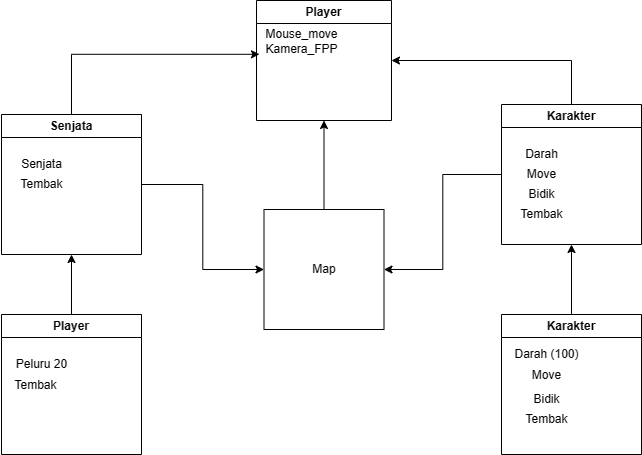

The diagram above was exported from draw.io. Its source (the exported page's mxGraphModel, read from the mxfile embedded in the PNG):
<mxGraphModel dx="1050" dy="541" grid="1" gridSize="10" guides="1" tooltips="1" connect="1" arrows="1" fold="1" page="1" pageScale="1" pageWidth="850" pageHeight="1100" math="0" shadow="0">
  <root>
    <mxCell id="0" />
    <mxCell id="1" parent="0" />
    <mxCell id="rMvML1N_5nOncpgSC7A4-1" value="Player" style="swimlane;whiteSpace=wrap;html=1;" vertex="1" parent="1">
      <mxGeometry x="355" y="36" width="135" height="120" as="geometry" />
    </mxCell>
    <mxCell id="rMvML1N_5nOncpgSC7A4-2" value="Mouse_move" style="text;html=1;align=center;verticalAlign=middle;resizable=0;points=[];autosize=1;strokeColor=none;fillColor=none;" vertex="1" parent="1">
      <mxGeometry x="350" y="55" width="100" height="30" as="geometry" />
    </mxCell>
    <mxCell id="rMvML1N_5nOncpgSC7A4-3" value="Kamera_FPP" style="text;html=1;align=center;verticalAlign=middle;resizable=0;points=[];autosize=1;strokeColor=none;fillColor=none;" vertex="1" parent="1">
      <mxGeometry x="350" y="70" width="100" height="30" as="geometry" />
    </mxCell>
    <mxCell id="rMvML1N_5nOncpgSC7A4-29" style="edgeStyle=orthogonalEdgeStyle;rounded=0;orthogonalLoop=1;jettySize=auto;html=1;exitX=0.5;exitY=0;exitDx=0;exitDy=0;entryX=0.5;entryY=1;entryDx=0;entryDy=0;" edge="1" parent="1" source="rMvML1N_5nOncpgSC7A4-4" target="rMvML1N_5nOncpgSC7A4-1">
      <mxGeometry relative="1" as="geometry" />
    </mxCell>
    <mxCell id="rMvML1N_5nOncpgSC7A4-4" value="Map" style="whiteSpace=wrap;html=1;aspect=fixed;" vertex="1" parent="1">
      <mxGeometry x="362.5" y="245" width="120" height="120" as="geometry" />
    </mxCell>
    <mxCell id="rMvML1N_5nOncpgSC7A4-23" style="edgeStyle=orthogonalEdgeStyle;rounded=0;orthogonalLoop=1;jettySize=auto;html=1;exitX=0.5;exitY=0;exitDx=0;exitDy=0;entryX=1;entryY=0.5;entryDx=0;entryDy=0;" edge="1" parent="1" source="rMvML1N_5nOncpgSC7A4-5" target="rMvML1N_5nOncpgSC7A4-1">
      <mxGeometry relative="1" as="geometry" />
    </mxCell>
    <mxCell id="rMvML1N_5nOncpgSC7A4-28" style="edgeStyle=orthogonalEdgeStyle;rounded=0;orthogonalLoop=1;jettySize=auto;html=1;exitX=0;exitY=0.5;exitDx=0;exitDy=0;entryX=1;entryY=0.5;entryDx=0;entryDy=0;" edge="1" parent="1" source="rMvML1N_5nOncpgSC7A4-5" target="rMvML1N_5nOncpgSC7A4-4">
      <mxGeometry relative="1" as="geometry" />
    </mxCell>
    <mxCell id="rMvML1N_5nOncpgSC7A4-5" value="Karakter" style="swimlane;whiteSpace=wrap;html=1;startSize=23;" vertex="1" parent="1">
      <mxGeometry x="600" y="140" width="140" height="140" as="geometry" />
    </mxCell>
    <mxCell id="rMvML1N_5nOncpgSC7A4-6" value="Darah" style="text;html=1;align=center;verticalAlign=middle;resizable=0;points=[];autosize=1;strokeColor=none;fillColor=none;" vertex="1" parent="1">
      <mxGeometry x="610" y="175" width="60" height="30" as="geometry" />
    </mxCell>
    <mxCell id="rMvML1N_5nOncpgSC7A4-7" value="Move" style="text;html=1;align=center;verticalAlign=middle;resizable=0;points=[];autosize=1;strokeColor=none;fillColor=none;" vertex="1" parent="1">
      <mxGeometry x="615" y="195" width="50" height="30" as="geometry" />
    </mxCell>
    <mxCell id="rMvML1N_5nOncpgSC7A4-8" value="Bidik" style="text;html=1;align=center;verticalAlign=middle;resizable=0;points=[];autosize=1;strokeColor=none;fillColor=none;" vertex="1" parent="1">
      <mxGeometry x="615" y="215" width="50" height="30" as="geometry" />
    </mxCell>
    <mxCell id="rMvML1N_5nOncpgSC7A4-9" value="Tembak" style="text;html=1;align=center;verticalAlign=middle;resizable=0;points=[];autosize=1;strokeColor=none;fillColor=none;" vertex="1" parent="1">
      <mxGeometry x="605" y="235" width="70" height="30" as="geometry" />
    </mxCell>
    <mxCell id="rMvML1N_5nOncpgSC7A4-26" style="edgeStyle=orthogonalEdgeStyle;rounded=0;orthogonalLoop=1;jettySize=auto;html=1;exitX=0.5;exitY=0;exitDx=0;exitDy=0;entryX=0.08;entryY=1.16;entryDx=0;entryDy=0;entryPerimeter=0;" edge="1" parent="1" source="rMvML1N_5nOncpgSC7A4-11" target="rMvML1N_5nOncpgSC7A4-2">
      <mxGeometry relative="1" as="geometry">
        <Array as="points">
          <mxPoint x="170" y="90" />
        </Array>
      </mxGeometry>
    </mxCell>
    <mxCell id="rMvML1N_5nOncpgSC7A4-27" style="edgeStyle=orthogonalEdgeStyle;rounded=0;orthogonalLoop=1;jettySize=auto;html=1;exitX=1;exitY=0.5;exitDx=0;exitDy=0;entryX=0;entryY=0.5;entryDx=0;entryDy=0;" edge="1" parent="1" source="rMvML1N_5nOncpgSC7A4-11" target="rMvML1N_5nOncpgSC7A4-4">
      <mxGeometry relative="1" as="geometry" />
    </mxCell>
    <mxCell id="rMvML1N_5nOncpgSC7A4-11" value="Senjata" style="swimlane;whiteSpace=wrap;html=1;startSize=23;" vertex="1" parent="1">
      <mxGeometry x="100" y="150" width="140" height="140" as="geometry" />
    </mxCell>
    <mxCell id="rMvML1N_5nOncpgSC7A4-12" value="Senjata" style="text;html=1;align=center;verticalAlign=middle;resizable=0;points=[];autosize=1;strokeColor=none;fillColor=none;" vertex="1" parent="rMvML1N_5nOncpgSC7A4-11">
      <mxGeometry x="10" y="35" width="60" height="30" as="geometry" />
    </mxCell>
    <mxCell id="rMvML1N_5nOncpgSC7A4-13" value="Tembak" style="text;html=1;align=center;verticalAlign=middle;resizable=0;points=[];autosize=1;strokeColor=none;fillColor=none;" vertex="1" parent="rMvML1N_5nOncpgSC7A4-11">
      <mxGeometry x="5" y="55" width="70" height="30" as="geometry" />
    </mxCell>
    <mxCell id="rMvML1N_5nOncpgSC7A4-31" style="edgeStyle=orthogonalEdgeStyle;rounded=0;orthogonalLoop=1;jettySize=auto;html=1;exitX=0.5;exitY=0;exitDx=0;exitDy=0;entryX=0.5;entryY=1;entryDx=0;entryDy=0;" edge="1" parent="1" source="rMvML1N_5nOncpgSC7A4-14" target="rMvML1N_5nOncpgSC7A4-11">
      <mxGeometry relative="1" as="geometry" />
    </mxCell>
    <mxCell id="rMvML1N_5nOncpgSC7A4-14" value="Player" style="swimlane;whiteSpace=wrap;html=1;startSize=23;" vertex="1" parent="1">
      <mxGeometry x="100" y="350" width="140" height="140" as="geometry" />
    </mxCell>
    <mxCell id="rMvML1N_5nOncpgSC7A4-15" value="Peluru 20" style="text;html=1;align=center;verticalAlign=middle;resizable=0;points=[];autosize=1;strokeColor=none;fillColor=none;" vertex="1" parent="rMvML1N_5nOncpgSC7A4-14">
      <mxGeometry x="5" y="35" width="70" height="30" as="geometry" />
    </mxCell>
    <mxCell id="rMvML1N_5nOncpgSC7A4-16" value="Tembak" style="text;html=1;align=center;verticalAlign=middle;resizable=0;points=[];autosize=1;strokeColor=none;fillColor=none;" vertex="1" parent="rMvML1N_5nOncpgSC7A4-14">
      <mxGeometry x="-1" y="56" width="70" height="30" as="geometry" />
    </mxCell>
    <mxCell id="rMvML1N_5nOncpgSC7A4-22" style="edgeStyle=orthogonalEdgeStyle;rounded=0;orthogonalLoop=1;jettySize=auto;html=1;exitX=0.5;exitY=0;exitDx=0;exitDy=0;entryX=0.5;entryY=1;entryDx=0;entryDy=0;" edge="1" parent="1" source="rMvML1N_5nOncpgSC7A4-17" target="rMvML1N_5nOncpgSC7A4-5">
      <mxGeometry relative="1" as="geometry" />
    </mxCell>
    <mxCell id="rMvML1N_5nOncpgSC7A4-17" value="Karakter" style="swimlane;whiteSpace=wrap;html=1;startSize=23;" vertex="1" parent="1">
      <mxGeometry x="600" y="350" width="140" height="140" as="geometry" />
    </mxCell>
    <mxCell id="rMvML1N_5nOncpgSC7A4-18" value="Darah (100)" style="text;html=1;align=center;verticalAlign=middle;resizable=0;points=[];autosize=1;strokeColor=none;fillColor=none;" vertex="1" parent="rMvML1N_5nOncpgSC7A4-17">
      <mxGeometry y="25" width="90" height="30" as="geometry" />
    </mxCell>
    <mxCell id="rMvML1N_5nOncpgSC7A4-19" value="Move" style="text;html=1;align=center;verticalAlign=middle;resizable=0;points=[];autosize=1;strokeColor=none;fillColor=none;" vertex="1" parent="rMvML1N_5nOncpgSC7A4-17">
      <mxGeometry x="20" y="46" width="50" height="30" as="geometry" />
    </mxCell>
    <mxCell id="rMvML1N_5nOncpgSC7A4-20" value="Bidik" style="text;html=1;align=center;verticalAlign=middle;resizable=0;points=[];autosize=1;strokeColor=none;fillColor=none;" vertex="1" parent="rMvML1N_5nOncpgSC7A4-17">
      <mxGeometry x="20" y="70" width="50" height="30" as="geometry" />
    </mxCell>
    <mxCell id="rMvML1N_5nOncpgSC7A4-21" value="Tembak" style="text;html=1;align=center;verticalAlign=middle;resizable=0;points=[];autosize=1;strokeColor=none;fillColor=none;" vertex="1" parent="rMvML1N_5nOncpgSC7A4-17">
      <mxGeometry x="10" y="90" width="70" height="30" as="geometry" />
    </mxCell>
  </root>
</mxGraphModel>